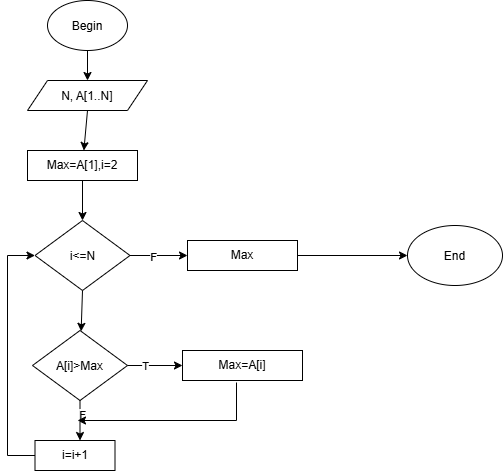

The diagram above was exported from draw.io. Its source (the exported page's mxGraphModel, read from the mxfile embedded in the PNG):
<mxGraphModel dx="1702" dy="476" grid="1" gridSize="10" guides="1" tooltips="1" connect="1" arrows="1" fold="1" page="1" pageScale="1" pageWidth="850" pageHeight="1100" math="0" shadow="0">
  <root>
    <mxCell id="0" />
    <mxCell id="1" parent="0" />
    <mxCell id="68kvUqwa7mkqVJxBh7_8-1" parent="1" style="ellipse;whiteSpace=wrap;html=1;shapeInside=1;" value="Begin" vertex="1">
      <mxGeometry height="50" width="80" x="40" y="40" as="geometry" />
    </mxCell>
    <mxCell id="68kvUqwa7mkqVJxBh7_8-2" edge="1" parent="1" source="68kvUqwa7mkqVJxBh7_8-1" style="endArrow=classic;html=1;rounded=0;defaultLabelBackgroundColor=page;exitX=0.5;exitY=1;exitDx=0;exitDy=0;" target="68kvUqwa7mkqVJxBh7_8-3" value="">
      <mxGeometry height="50" relative="1" width="50" as="geometry">
        <mxPoint x="400" y="280" as="sourcePoint" />
        <mxPoint x="80" y="130" as="targetPoint" />
      </mxGeometry>
    </mxCell>
    <mxCell id="68kvUqwa7mkqVJxBh7_8-3" parent="1" style="shape=parallelogram;perimeter=parallelogramPerimeter;whiteSpace=wrap;html=1;shapeInside=1;fixedSize=1;" value="N, A[1..N]" vertex="1">
      <mxGeometry height="30" width="120" x="20" y="120" as="geometry" />
    </mxCell>
    <mxCell id="68kvUqwa7mkqVJxBh7_8-4" edge="1" parent="1" source="68kvUqwa7mkqVJxBh7_8-3" style="endArrow=classic;html=1;rounded=0;defaultLabelBackgroundColor=page;exitX=0.5;exitY=1;exitDx=0;exitDy=0;" target="68kvUqwa7mkqVJxBh7_8-5" value="">
      <mxGeometry height="50" relative="1" width="50" as="geometry">
        <mxPoint x="400" y="280" as="sourcePoint" />
        <mxPoint x="80" y="190" as="targetPoint" />
      </mxGeometry>
    </mxCell>
    <mxCell id="68kvUqwa7mkqVJxBh7_8-5" parent="1" style="rounded=0;whiteSpace=wrap;html=1;" value="Max=A[1],i=2" vertex="1">
      <mxGeometry height="30" width="110" x="20" y="190" as="geometry" />
    </mxCell>
    <mxCell id="68kvUqwa7mkqVJxBh7_8-6" edge="1" parent="1" source="68kvUqwa7mkqVJxBh7_8-5" style="endArrow=classic;html=1;rounded=0;defaultLabelBackgroundColor=page;exitX=0.5;exitY=1;exitDx=0;exitDy=0;" target="68kvUqwa7mkqVJxBh7_8-7" value="">
      <mxGeometry height="50" relative="1" width="50" as="geometry">
        <mxPoint x="400" y="280" as="sourcePoint" />
        <mxPoint x="75" y="270" as="targetPoint" />
      </mxGeometry>
    </mxCell>
    <mxCell id="68kvUqwa7mkqVJxBh7_8-7" parent="1" style="rhombus;whiteSpace=wrap;html=1;shapeInside=1;" value="i&amp;lt;=N" vertex="1">
      <mxGeometry height="70" width="95" x="27.5" y="260" as="geometry" />
    </mxCell>
    <mxCell id="68kvUqwa7mkqVJxBh7_8-8" edge="1" parent="1" source="68kvUqwa7mkqVJxBh7_8-7" style="endArrow=classic;html=1;rounded=0;defaultLabelBackgroundColor=page;exitX=0.5;exitY=1;exitDx=0;exitDy=0;" target="68kvUqwa7mkqVJxBh7_8-9" value="">
      <mxGeometry height="50" relative="1" width="50" as="geometry">
        <mxPoint x="400" y="280" as="sourcePoint" />
        <mxPoint x="75" y="380" as="targetPoint" />
      </mxGeometry>
    </mxCell>
    <mxCell id="68kvUqwa7mkqVJxBh7_8-9" parent="1" style="rhombus;whiteSpace=wrap;html=1;shapeInside=1;" value="A[i]&amp;gt;Max" vertex="1">
      <mxGeometry height="70" width="95" x="25" y="370" as="geometry" />
    </mxCell>
    <mxCell id="68kvUqwa7mkqVJxBh7_8-10" edge="1" parent="1" source="68kvUqwa7mkqVJxBh7_8-9" style="endArrow=classic;html=1;rounded=0;defaultLabelBackgroundColor=page;exitX=0.5;exitY=1;exitDx=0;exitDy=0;" value="">
      <mxGeometry height="50" relative="1" width="50" as="geometry">
        <mxPoint x="400" y="280" as="sourcePoint" />
        <mxPoint x="72.5" y="480" as="targetPoint" />
      </mxGeometry>
    </mxCell>
    <mxCell id="68kvUqwa7mkqVJxBh7_8-20" connectable="0" parent="68kvUqwa7mkqVJxBh7_8-10" style="edgeLabel;html=1;align=center;verticalAlign=middle;resizable=0;points=[];inheritText=1;defaultLabelBackgroundColor=page;" value="F" vertex="1">
      <mxGeometry relative="1" x="-0.3" y="2" as="geometry">
        <mxPoint as="offset" />
      </mxGeometry>
    </mxCell>
    <mxCell id="68kvUqwa7mkqVJxBh7_8-11" parent="1" style="rounded=0;whiteSpace=wrap;html=1;" value="i=i+1" vertex="1">
      <mxGeometry height="30" width="80" x="27.5" y="480" as="geometry" />
    </mxCell>
    <mxCell id="68kvUqwa7mkqVJxBh7_8-12" edge="1" parent="1" source="68kvUqwa7mkqVJxBh7_8-11" style="endArrow=classic;html=1;rounded=0;defaultLabelBackgroundColor=page;exitX=0;exitY=0.5;exitDx=0;exitDy=0;entryX=0;entryY=0.5;entryDx=0;entryDy=0;" target="68kvUqwa7mkqVJxBh7_8-7" value="">
      <mxGeometry height="50" relative="1" width="50" x="-0.0196" as="geometry">
        <Array as="points">
          <mxPoint y="495" />
          <mxPoint y="295" />
        </Array>
        <mxPoint x="400" y="370" as="sourcePoint" />
        <mxPoint x="450" y="320" as="targetPoint" />
      </mxGeometry>
    </mxCell>
    <mxCell id="68kvUqwa7mkqVJxBh7_8-13" edge="1" parent="1" source="68kvUqwa7mkqVJxBh7_8-7" style="endArrow=classic;html=1;rounded=0;defaultLabelBackgroundColor=page;exitX=1;exitY=0.5;exitDx=0;exitDy=0;" target="68kvUqwa7mkqVJxBh7_8-14" value="">
      <mxGeometry height="50" relative="1" width="50" as="geometry">
        <mxPoint x="220" y="370" as="sourcePoint" />
        <mxPoint x="170" y="295" as="targetPoint" />
      </mxGeometry>
    </mxCell>
    <mxCell id="68kvUqwa7mkqVJxBh7_8-22" connectable="0" parent="68kvUqwa7mkqVJxBh7_8-13" style="edgeLabel;html=1;align=center;verticalAlign=middle;resizable=0;points=[];inheritText=1;defaultLabelBackgroundColor=page;" value="F" vertex="1">
      <mxGeometry relative="1" x="-0.2174" y="-1" as="geometry">
        <mxPoint x="1" as="offset" />
      </mxGeometry>
    </mxCell>
    <mxCell id="68kvUqwa7mkqVJxBh7_8-14" parent="1" style="rounded=0;whiteSpace=wrap;html=1;" value="Max" vertex="1">
      <mxGeometry height="30" width="110" x="180" y="280" as="geometry" />
    </mxCell>
    <mxCell id="68kvUqwa7mkqVJxBh7_8-15" edge="1" parent="1" source="68kvUqwa7mkqVJxBh7_8-9" style="endArrow=classic;html=1;rounded=0;defaultLabelBackgroundColor=page;exitX=1;exitY=0.5;exitDx=0;exitDy=0;" target="68kvUqwa7mkqVJxBh7_8-16" value="">
      <mxGeometry height="50" relative="1" width="50" as="geometry">
        <mxPoint x="220" y="370" as="sourcePoint" />
        <mxPoint x="180" y="405" as="targetPoint" />
      </mxGeometry>
    </mxCell>
    <mxCell id="68kvUqwa7mkqVJxBh7_8-21" connectable="0" parent="68kvUqwa7mkqVJxBh7_8-15" style="edgeLabel;html=1;align=center;verticalAlign=middle;resizable=0;points=[];inheritText=1;defaultLabelBackgroundColor=page;" value="T" vertex="1">
      <mxGeometry relative="1" x="-0.3818" as="geometry">
        <mxPoint as="offset" />
      </mxGeometry>
    </mxCell>
    <mxCell id="68kvUqwa7mkqVJxBh7_8-16" parent="1" style="rounded=0;whiteSpace=wrap;html=1;" value="Max=A[i]" vertex="1">
      <mxGeometry height="30" width="120" x="175" y="390" as="geometry" />
    </mxCell>
    <mxCell id="68kvUqwa7mkqVJxBh7_8-17" edge="1" parent="1" source="68kvUqwa7mkqVJxBh7_8-16" style="endArrow=classic;html=1;rounded=0;defaultLabelBackgroundColor=page;exitX=0.45;exitY=1.067;exitDx=0;exitDy=0;exitPerimeter=0;" value="">
      <mxGeometry height="50" relative="1" width="50" as="geometry">
        <Array as="points">
          <mxPoint x="229" y="460" />
        </Array>
        <mxPoint x="220" y="370" as="sourcePoint" />
        <mxPoint x="70" y="460" as="targetPoint" />
      </mxGeometry>
    </mxCell>
    <mxCell id="68kvUqwa7mkqVJxBh7_8-18" parent="1" style="ellipse;whiteSpace=wrap;html=1;shapeInside=1;" value="End" vertex="1">
      <mxGeometry height="60" width="95" x="400" y="265" as="geometry" />
    </mxCell>
    <mxCell id="68kvUqwa7mkqVJxBh7_8-19" edge="1" parent="1" source="68kvUqwa7mkqVJxBh7_8-14" style="endArrow=classic;html=1;rounded=0;defaultLabelBackgroundColor=page;exitX=1;exitY=0.5;exitDx=0;exitDy=0;entryX=0;entryY=0.5;entryDx=0;entryDy=0;" target="68kvUqwa7mkqVJxBh7_8-18" value="">
      <mxGeometry height="50" relative="1" width="50" as="geometry">
        <mxPoint x="220" y="370" as="sourcePoint" />
        <mxPoint x="270" y="320" as="targetPoint" />
      </mxGeometry>
    </mxCell>
  </root>
</mxGraphModel>